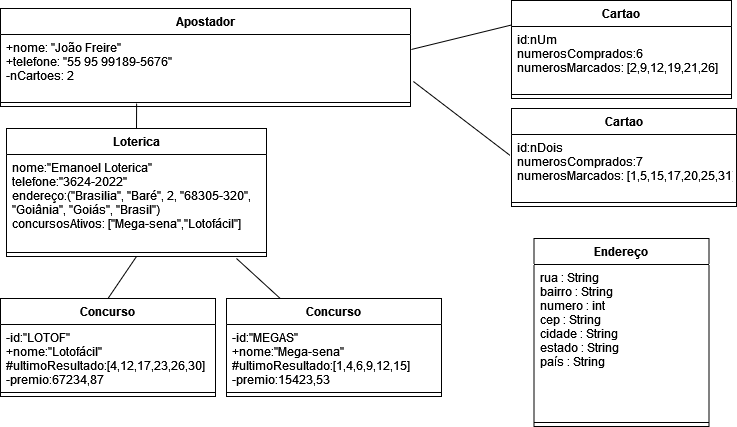

The diagram above was exported from draw.io. Its source (the exported page's mxGraphModel, read from the mxfile embedded in the PNG):
<mxGraphModel dx="1108" dy="437" grid="1" gridSize="10" guides="1" tooltips="1" connect="1" arrows="1" fold="1" page="1" pageScale="1" pageWidth="827" pageHeight="1169" math="0" shadow="0">
  <root>
    <mxCell id="0" />
    <mxCell id="1" parent="0" />
    <mxCell id="YU_MnDzxdyjvoe5Ohp_Q-1" value="Apostador" style="swimlane;fontStyle=1;align=center;verticalAlign=top;childLayout=stackLayout;horizontal=1;startSize=26;horizontalStack=0;resizeParent=1;resizeParentMax=0;resizeLast=0;collapsible=1;marginBottom=0;" vertex="1" parent="1">
      <mxGeometry x="4" y="20" width="410" height="98" as="geometry" />
    </mxCell>
    <mxCell id="YU_MnDzxdyjvoe5Ohp_Q-2" value="+nome: &quot;João Freire&quot;&#10;+telefone: &quot;55 95 99189-5676&quot;&#10;-nCartoes: 2&#10;&#10;" style="text;strokeColor=none;fillColor=none;align=left;verticalAlign=top;spacingLeft=4;spacingRight=4;overflow=hidden;rotatable=0;points=[[0,0.5],[1,0.5]];portConstraint=eastwest;" vertex="1" parent="YU_MnDzxdyjvoe5Ohp_Q-1">
      <mxGeometry y="26" width="410" height="64" as="geometry" />
    </mxCell>
    <mxCell id="YU_MnDzxdyjvoe5Ohp_Q-3" value="" style="line;strokeWidth=1;fillColor=none;align=left;verticalAlign=middle;spacingTop=-1;spacingLeft=3;spacingRight=3;rotatable=0;labelPosition=right;points=[];portConstraint=eastwest;" vertex="1" parent="YU_MnDzxdyjvoe5Ohp_Q-1">
      <mxGeometry y="90" width="410" height="8" as="geometry" />
    </mxCell>
    <mxCell id="YU_MnDzxdyjvoe5Ohp_Q-5" value="Cartao" style="swimlane;fontStyle=1;align=center;verticalAlign=top;childLayout=stackLayout;horizontal=1;startSize=26;horizontalStack=0;resizeParent=1;resizeParentMax=0;resizeLast=0;collapsible=1;marginBottom=0;" vertex="1" parent="1">
      <mxGeometry x="515" y="12" width="220" height="98" as="geometry" />
    </mxCell>
    <mxCell id="YU_MnDzxdyjvoe5Ohp_Q-6" value="id:nUm&#10;numerosComprados:6&#10;numerosMarcados: [2,9,12,19,21,26]&#10;" style="text;strokeColor=none;fillColor=none;align=left;verticalAlign=top;spacingLeft=4;spacingRight=4;overflow=hidden;rotatable=0;points=[[0,0.5],[1,0.5]];portConstraint=eastwest;" vertex="1" parent="YU_MnDzxdyjvoe5Ohp_Q-5">
      <mxGeometry y="26" width="220" height="64" as="geometry" />
    </mxCell>
    <mxCell id="YU_MnDzxdyjvoe5Ohp_Q-7" value="" style="line;strokeWidth=1;fillColor=none;align=left;verticalAlign=middle;spacingTop=-1;spacingLeft=3;spacingRight=3;rotatable=0;labelPosition=right;points=[];portConstraint=eastwest;" vertex="1" parent="YU_MnDzxdyjvoe5Ohp_Q-5">
      <mxGeometry y="90" width="220" height="8" as="geometry" />
    </mxCell>
    <mxCell id="YU_MnDzxdyjvoe5Ohp_Q-8" value="Loterica" style="swimlane;fontStyle=1;align=center;verticalAlign=top;childLayout=stackLayout;horizontal=1;startSize=26;horizontalStack=0;resizeParent=1;resizeParentMax=0;resizeLast=0;collapsible=1;marginBottom=0;" vertex="1" parent="1">
      <mxGeometry x="10" y="140" width="260" height="128" as="geometry" />
    </mxCell>
    <mxCell id="YU_MnDzxdyjvoe5Ohp_Q-9" value="nome:&quot;Emanoel Loterica&quot;&#10;telefone:&quot;3624-2022&quot;&#10;endereço:(&quot;Brasilia&quot;, &quot;Baré&quot;, 2, &quot;68305-320&quot;,&#10;&quot;Goiânia&quot;, &quot;Goiás&quot;, &quot;Brasil&quot;)&#10;concursosAtivos: [&quot;Mega-sena&quot;,&quot;Lotofácil&quot;]&#10;&#10;" style="text;strokeColor=none;fillColor=none;align=left;verticalAlign=top;spacingLeft=4;spacingRight=4;overflow=hidden;rotatable=0;points=[[0,0.5],[1,0.5]];portConstraint=eastwest;" vertex="1" parent="YU_MnDzxdyjvoe5Ohp_Q-8">
      <mxGeometry y="26" width="260" height="94" as="geometry" />
    </mxCell>
    <mxCell id="YU_MnDzxdyjvoe5Ohp_Q-10" value="" style="line;strokeWidth=1;fillColor=none;align=left;verticalAlign=middle;spacingTop=-1;spacingLeft=3;spacingRight=3;rotatable=0;labelPosition=right;points=[];portConstraint=eastwest;" vertex="1" parent="YU_MnDzxdyjvoe5Ohp_Q-8">
      <mxGeometry y="120" width="260" height="8" as="geometry" />
    </mxCell>
    <mxCell id="YU_MnDzxdyjvoe5Ohp_Q-12" value="Concurso" style="swimlane;fontStyle=1;align=center;verticalAlign=top;childLayout=stackLayout;horizontal=1;startSize=26;horizontalStack=0;resizeParent=1;resizeParentMax=0;resizeLast=0;collapsible=1;marginBottom=0;" vertex="1" parent="1">
      <mxGeometry x="230" y="310" width="215" height="98" as="geometry" />
    </mxCell>
    <mxCell id="YU_MnDzxdyjvoe5Ohp_Q-13" value="-id:&quot;MEGAS&quot;&#10;+nome:&quot;Mega-sena&quot;&#10;#ultimoResultado:[1,4,6,9,12,15]&#10;-premio:15423,53&#10;" style="text;strokeColor=none;fillColor=none;align=left;verticalAlign=top;spacingLeft=4;spacingRight=4;overflow=hidden;rotatable=0;points=[[0,0.5],[1,0.5]];portConstraint=eastwest;" vertex="1" parent="YU_MnDzxdyjvoe5Ohp_Q-12">
      <mxGeometry y="26" width="215" height="64" as="geometry" />
    </mxCell>
    <mxCell id="YU_MnDzxdyjvoe5Ohp_Q-14" value="" style="line;strokeWidth=1;fillColor=none;align=left;verticalAlign=middle;spacingTop=-1;spacingLeft=3;spacingRight=3;rotatable=0;labelPosition=right;points=[];portConstraint=eastwest;" vertex="1" parent="YU_MnDzxdyjvoe5Ohp_Q-12">
      <mxGeometry y="90" width="215" height="8" as="geometry" />
    </mxCell>
    <mxCell id="YU_MnDzxdyjvoe5Ohp_Q-16" value="Endereço" style="swimlane;fontStyle=1;align=center;verticalAlign=top;childLayout=stackLayout;horizontal=1;startSize=26;horizontalStack=0;resizeParent=1;resizeParentMax=0;resizeLast=0;collapsible=1;marginBottom=0;" vertex="1" parent="1">
      <mxGeometry x="537.5" y="250" width="175" height="188" as="geometry">
        <mxRectangle x="570" y="184" width="90" height="26" as="alternateBounds" />
      </mxGeometry>
    </mxCell>
    <mxCell id="YU_MnDzxdyjvoe5Ohp_Q-17" value="rua : String&#10;bairro : String&#10;numero : int&#10;cep : String&#10;cidade : String&#10;estado : String&#10;país : String&#10;" style="text;strokeColor=none;fillColor=none;align=left;verticalAlign=top;spacingLeft=4;spacingRight=4;overflow=hidden;rotatable=0;points=[[0,0.5],[1,0.5]];portConstraint=eastwest;" vertex="1" parent="YU_MnDzxdyjvoe5Ohp_Q-16">
      <mxGeometry y="26" width="175" height="154" as="geometry" />
    </mxCell>
    <mxCell id="YU_MnDzxdyjvoe5Ohp_Q-18" value="" style="line;strokeWidth=1;fillColor=none;align=left;verticalAlign=middle;spacingTop=-1;spacingLeft=3;spacingRight=3;rotatable=0;labelPosition=right;points=[];portConstraint=eastwest;" vertex="1" parent="YU_MnDzxdyjvoe5Ohp_Q-16">
      <mxGeometry y="180" width="175" height="8" as="geometry" />
    </mxCell>
    <mxCell id="YU_MnDzxdyjvoe5Ohp_Q-19" value="" style="endArrow=none;html=1;rounded=0;entryX=0;entryY=0.25;entryDx=0;entryDy=0;exitX=1.002;exitY=0.234;exitDx=0;exitDy=0;exitPerimeter=0;" edge="1" parent="1" source="YU_MnDzxdyjvoe5Ohp_Q-2" target="YU_MnDzxdyjvoe5Ohp_Q-5">
      <mxGeometry width="50" height="50" relative="1" as="geometry">
        <mxPoint x="430" y="220" as="sourcePoint" />
        <mxPoint x="480" y="170" as="targetPoint" />
      </mxGeometry>
    </mxCell>
    <mxCell id="YU_MnDzxdyjvoe5Ohp_Q-20" value="" style="endArrow=none;html=1;rounded=0;entryX=0.25;entryY=0;entryDx=0;entryDy=0;" edge="1" parent="1" target="YU_MnDzxdyjvoe5Ohp_Q-12">
      <mxGeometry width="50" height="50" relative="1" as="geometry">
        <mxPoint x="240" y="270" as="sourcePoint" />
        <mxPoint x="480" y="170" as="targetPoint" />
      </mxGeometry>
    </mxCell>
    <mxCell id="YU_MnDzxdyjvoe5Ohp_Q-25" value="" style="endArrow=none;html=1;rounded=0;exitX=0.332;exitY=0.625;exitDx=0;exitDy=0;entryX=0.5;entryY=0;entryDx=0;entryDy=0;exitPerimeter=0;" edge="1" parent="1" source="YU_MnDzxdyjvoe5Ohp_Q-3" target="YU_MnDzxdyjvoe5Ohp_Q-8">
      <mxGeometry width="50" height="50" relative="1" as="geometry">
        <mxPoint x="235" y="394" as="sourcePoint" />
        <mxPoint x="361.45000000000005" y="390.98400000000004" as="targetPoint" />
      </mxGeometry>
    </mxCell>
    <mxCell id="YU_MnDzxdyjvoe5Ohp_Q-29" value="Cartao" style="swimlane;fontStyle=1;align=center;verticalAlign=top;childLayout=stackLayout;horizontal=1;startSize=26;horizontalStack=0;resizeParent=1;resizeParentMax=0;resizeLast=0;collapsible=1;marginBottom=0;" vertex="1" parent="1">
      <mxGeometry x="515" y="120" width="225" height="98" as="geometry" />
    </mxCell>
    <mxCell id="YU_MnDzxdyjvoe5Ohp_Q-30" value="id:nDois&#10;numerosComprados:7&#10;numerosMarcados: [1,5,15,17,20,25,31]&#10;&#10;&#10;" style="text;strokeColor=none;fillColor=none;align=left;verticalAlign=top;spacingLeft=4;spacingRight=4;overflow=hidden;rotatable=0;points=[[0,0.5],[1,0.5]];portConstraint=eastwest;" vertex="1" parent="YU_MnDzxdyjvoe5Ohp_Q-29">
      <mxGeometry y="26" width="225" height="64" as="geometry" />
    </mxCell>
    <mxCell id="YU_MnDzxdyjvoe5Ohp_Q-31" value="" style="line;strokeWidth=1;fillColor=none;align=left;verticalAlign=middle;spacingTop=-1;spacingLeft=3;spacingRight=3;rotatable=0;labelPosition=right;points=[];portConstraint=eastwest;" vertex="1" parent="YU_MnDzxdyjvoe5Ohp_Q-29">
      <mxGeometry y="90" width="225" height="8" as="geometry" />
    </mxCell>
    <mxCell id="YU_MnDzxdyjvoe5Ohp_Q-32" value="" style="endArrow=none;html=1;rounded=0;entryX=-0.006;entryY=0.328;entryDx=0;entryDy=0;exitX=1.007;exitY=0.734;exitDx=0;exitDy=0;exitPerimeter=0;entryPerimeter=0;" edge="1" parent="1" source="YU_MnDzxdyjvoe5Ohp_Q-2" target="YU_MnDzxdyjvoe5Ohp_Q-30">
      <mxGeometry width="50" height="50" relative="1" as="geometry">
        <mxPoint x="424.81999999999994" y="70.976" as="sourcePoint" />
        <mxPoint x="525" y="54.5" as="targetPoint" />
      </mxGeometry>
    </mxCell>
    <mxCell id="YU_MnDzxdyjvoe5Ohp_Q-34" value="Concurso" style="swimlane;fontStyle=1;align=center;verticalAlign=top;childLayout=stackLayout;horizontal=1;startSize=26;horizontalStack=0;resizeParent=1;resizeParentMax=0;resizeLast=0;collapsible=1;marginBottom=0;" vertex="1" parent="1">
      <mxGeometry x="4" y="310" width="215" height="98" as="geometry" />
    </mxCell>
    <mxCell id="YU_MnDzxdyjvoe5Ohp_Q-35" value="-id:&quot;LOTOF&quot;&#10;+nome:&quot;Lotofácil&quot;&#10;#ultimoResultado:[4,12,17,23,26,30]&#10;-premio:67234,87&#10;" style="text;strokeColor=none;fillColor=none;align=left;verticalAlign=top;spacingLeft=4;spacingRight=4;overflow=hidden;rotatable=0;points=[[0,0.5],[1,0.5]];portConstraint=eastwest;" vertex="1" parent="YU_MnDzxdyjvoe5Ohp_Q-34">
      <mxGeometry y="26" width="215" height="64" as="geometry" />
    </mxCell>
    <mxCell id="YU_MnDzxdyjvoe5Ohp_Q-36" value="" style="line;strokeWidth=1;fillColor=none;align=left;verticalAlign=middle;spacingTop=-1;spacingLeft=3;spacingRight=3;rotatable=0;labelPosition=right;points=[];portConstraint=eastwest;" vertex="1" parent="YU_MnDzxdyjvoe5Ohp_Q-34">
      <mxGeometry y="90" width="215" height="8" as="geometry" />
    </mxCell>
    <mxCell id="YU_MnDzxdyjvoe5Ohp_Q-38" value="" style="endArrow=none;html=1;rounded=0;exitX=0.5;exitY=1;exitDx=0;exitDy=0;entryX=0.5;entryY=0;entryDx=0;entryDy=0;" edge="1" parent="1" source="YU_MnDzxdyjvoe5Ohp_Q-8" target="YU_MnDzxdyjvoe5Ohp_Q-34">
      <mxGeometry width="50" height="50" relative="1" as="geometry">
        <mxPoint x="280" y="414" as="sourcePoint" />
        <mxPoint x="368.71000000000004" y="405.98400000000004" as="targetPoint" />
      </mxGeometry>
    </mxCell>
  </root>
</mxGraphModel>